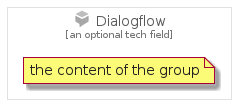

The diagram above was rendered by PlantUML. Its source (embedded in the PNG):
@startuml
' configures the library
!global $INCLUSION_MODE="local"
!global $LIB_BASE_LOCATION="../../.."
' loads the library
!include $LIB_BASE_LOCATION/bootstrap.puml
' loads the gcp bootstrap
include('gcp/bootstrap')
' loads the Dialogflow element
include('gcp/Item/CloudAi/Dialogflow')
DialogflowGroup('dialogflow', 'Dialogflow', 'an optional tech field'){
note as note
the content of the group
end note
}
@enduml